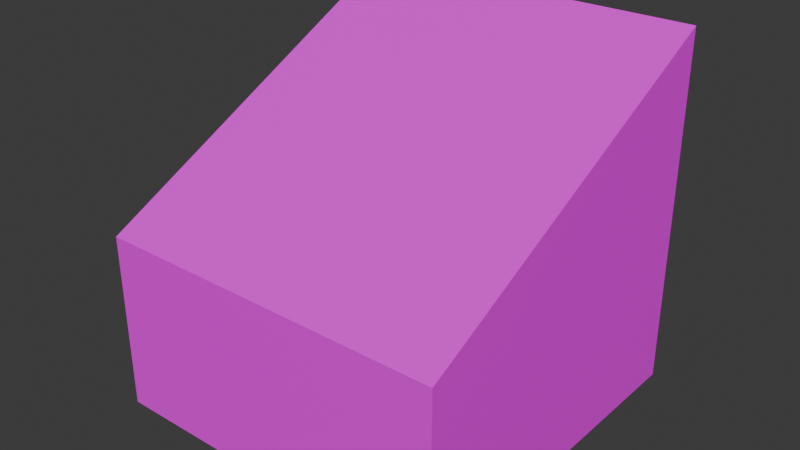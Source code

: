 # Source: Slope-Gradual-2.blend  (saved by Blender 4.2.66; exported with 4.5.12 LTS)
import bpy
from mathutils import Matrix  # noqa: F401  (used for matrix-valued properties, if any)

bpy.ops.wm.read_factory_settings(use_empty=True)
scene = bpy.context.scene
scene.name = 'Scene'

# ---- collections
col_collection = bpy.data.collections.new('Collection'); scene.collection.children.link(col_collection)

# ---- images (referenced by path relative to the original .blend; pixels are not part of the script)
import os
ASSET_DIR = os.environ.get("B2B_ASSET_DIR", "")  # directory of the original .blend (textures are referenced by path, not embedded)
HERE = os.path.dirname(os.path.abspath(__file__))  # packed textures are extracted next to this script under _unpacked/

def load_image(name, relpath, width, height, colorspace="sRGB"):
    """Load a texture the original file referenced (path relative to the .blend, or extracted next to this script)."""
    p = next((c for c in (os.path.join(HERE, relpath), os.path.join(ASSET_DIR, relpath)) if relpath and os.path.exists(c)), "")
    if p:
        img = bpy.data.images.load(p, check_existing=True)
        img.name = name
    else:  # same state as the original file: an image datablock whose file is absent (Cycles renders it pink)
        img = bpy.data.images.new(name, width, height)
        img.source = "FILE"
        img.filepath = "//" + (relpath or name)
    img.colorspace_settings.name = colorspace
    return img
img_building_tests_png = load_image('Building_Tests.png', 'Building_Tests.png', 1024, 1024, 'sRGB')

# ---- materials (node trees are filled in below, after node groups)
mat_material = bpy.data.materials.new('Material')

# ---- material node trees
mat_material.use_nodes = True; mat_material.node_tree.nodes.clear()
_N = mat_material.node_tree.nodes; _L = mat_material.node_tree.links
n0 = _N.new('ShaderNodeBsdfPrincipled'); n0.name = 'Principled BSDF'; n0.location = (10, 300)
n1 = _N.new('ShaderNodeOutputMaterial'); n1.name = 'Material Output'; n1.location = (300, 300)
n2 = _N.new('ShaderNodeTexImage'); n2.name = 'Image Texture'; n2.location = (-314, 263)
n2.image = img_building_tests_png
_L.new(n0.outputs[0], n1.inputs[0])
_L.new(n2.outputs[0], n0.inputs[0])
n1.is_active_output = True

# ---- world
world_world = bpy.data.worlds.new('World'); scene.world = world_world
world_world.use_nodes = True; world_world.node_tree.nodes.clear()
_N = world_world.node_tree.nodes; _L = world_world.node_tree.links
n0 = _N.new('ShaderNodeOutputWorld'); n0.name = 'World Output'; n0.location = (300, 300)
n1 = _N.new('ShaderNodeBackground'); n1.name = 'Background'; n1.location = (10, 300)
n1.inputs[0].default_value = (0.05088, 0.05088, 0.05088, 1.0)
_L.new(n1.outputs[0], n0.inputs[0])
n0.is_active_output = True
world_world.color = (0.05088, 0.05088, 0.05088)
world_world.sun_shadow_jitter_overblur = 0.0

# ---- meshes
me_slope_gradual_2 = bpy.data.meshes.new('Slope-Gradual-2')
me_slope_gradual_2.from_pydata([(-2.0, 2.0, 0.0), (2.0, 2.0, 0.0), (2.0, 2.0, 4.0), (-2.0, 2.0, 4.0), (-2.0, -2.0, 0.0), (-2.0, -2.0, 2.0), (2.0, -2.0, 2.0), (2.0, -2.0, 0.0)], [], [(0, 1, 7, 4), (1, 0, 3, 2), (2, 3, 5, 6), (1, 2, 6, 7), (7, 6, 5, 4), (3, 0, 4, 5)])
_uv = me_slope_gradual_2.uv_layers.new(name='UVMap')
_uv.uv.foreach_set('vector', [0.07208, 0.6392, 0.07208, 0.5841, 0.1271, 0.5841, 0.1271, 0.6392, 0.508, 0.5841, 0.4529, 0.5841, 0.4529, 0.529, 0.508, 0.529, 0.9607, 0.5906, 0.9056, 0.5906, 0.9056, 0.529, 0.9607, 0.529, 0.1822, 0.529, 0.1822, 0.5841, 0.1272, 0.5566, 0.1272, 0.529, 0.6567, 0.5337, 0.7346, 0.5337, 0.7346, 0.6896, 0.6567, 0.6896, 0.07202, 0.6457, 0.01697, 0.6457, 0.01697, 0.5906, 0.0445, 0.5906])
me_slope_gradual_2.materials.append(mat_material)
me_slope_gradual_2.update()

# ---- objects
ob_slope_gradual_2_col = bpy.data.objects.new('Slope-Gradual-2-col', me_slope_gradual_2)

# ---- transforms, parenting, visibility, modifiers, constraints
ob_slope_gradual_2_col.location = (0.0, 0.0, 0.0)

# ---- collection membership
col_collection.objects.link(ob_slope_gradual_2_col)

# ---- scene / render settings (as saved in the file)
scene.frame_start = 1; scene.frame_end = 250; scene.frame_set(1)
scene.render.engine = 'BLENDER_EEVEE_NEXT'
bpy.context.view_layer.update()

# ---- added for rendering (the .blend has no active camera and no usable light): camera, sun
cam_auto = bpy.data.cameras.new('AutoCamera')
cam_auto.lens = 50.0
cam_auto.sensor_width = 36.0
cam_auto.clip_end = 1000.0
ob_auto_camera = bpy.data.objects.new('AutoCamera', cam_auto)
scene.collection.objects.link(ob_auto_camera)
ob_auto_camera.location = (6.41014, -7.69217, 7.12812)
ob_auto_camera.rotation_euler = (1.09748, -7.21219e-08, 0.694738)
scene.camera = ob_auto_camera
light_auto_sun = bpy.data.lights.new('AutoSun', 'SUN')
light_auto_sun.energy = 3.0
light_auto_sun.angle = 0.0523599
ob_auto_sun = bpy.data.objects.new('AutoSun', light_auto_sun)
scene.collection.objects.link(ob_auto_sun)
ob_auto_sun.rotation_euler = (0.872665, 0.174533, 0.523599)
bpy.context.view_layer.update()

